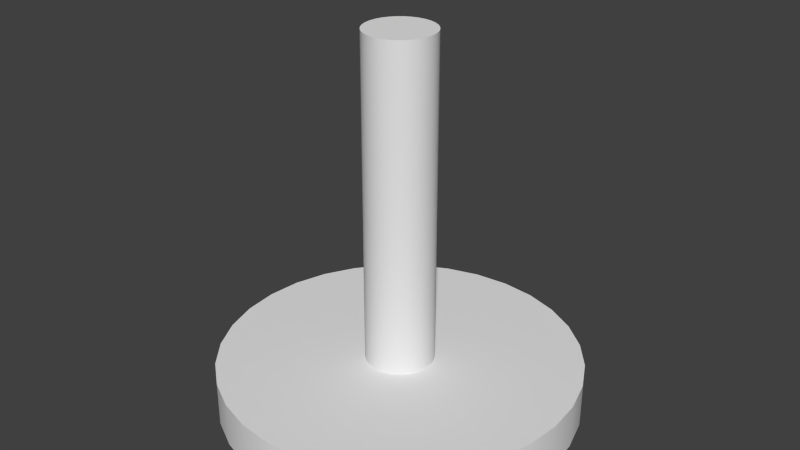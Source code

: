 # Source: staender_merged.blend  (saved by Blender 2.71.0; exported with 4.5.12 LTS)
import bpy
from mathutils import Matrix  # noqa: F401  (used for matrix-valued properties, if any)

bpy.ops.wm.read_factory_settings(use_empty=True)
scene = bpy.context.scene
scene.name = 'Scene'

# ---- collections
col_collection_1 = bpy.data.collections.new('Collection 1'); scene.collection.children.link(col_collection_1)

# ---- materials (node trees are filled in below, after node groups)
mat_material_002 = bpy.data.materials.new('Material.002')
mat_material_002.alpha_threshold = 0.0
mat_material_002.use_transparent_shadow = False
mat_material_002.roughness = 0.5
mat_material_002.line_color = (0.0, 0.0, 0.0, 1.0)

# ---- material node trees

# ---- world
world_world = bpy.data.worlds.new('World'); scene.world = world_world
world_world.color = (0.05088, 0.05088, 0.05088)
world_world.use_sun_shadow = False
world_world.sun_shadow_jitter_overblur = 0.0
world_world.cycles.sampling_method = 'MANUAL'
world_world.cycles.sample_map_resolution = 256

# ---- meshes
me_staender = bpy.data.meshes.new('staender')
me_staender.from_pydata([(-2.125e-10, 0.03817, 0.0355), (-0.007446, 0.03743, 0.0355), (-0.01461, 0.03526, 0.0355), (-0.0212, 0.03174, 0.0355), (-0.02699, 0.02699, 0.0355), (-0.03174, 0.0212, 0.0355), (-0.03526, 0.01461, 0.0355), (-0.03743, 0.007446, 0.0355), (-0.03817, 3.977e-09, 0.0355), (-0.03743, -0.007446, 0.0355), (-0.03526, -0.01461, 0.0355), (-0.03174, -0.0212, 0.0355), (-0.02699, -0.02699, 0.0355), (-0.0212, -0.03174, 0.0355), (-0.01461, -0.03526, 0.0355), (-0.007446, -0.03743, 0.0355), (1.222e-08, -0.03817, 0.0355), (0.007446, -0.03743, 0.0355), (0.01461, -0.03526, 0.0355), (0.0212, -0.03174, 0.0355), (0.02699, -0.02699, 0.0355), (0.03174, -0.0212, 0.0355), (0.03526, -0.01461, 0.0355), (0.03743, -0.007446, 0.0355), (0.03817, 3.795e-08, 0.0355), (0.03743, 0.007446, 0.0355), (0.03526, 0.01461, 0.0355), (0.03174, 0.0212, 0.0355), (0.02699, 0.02699, 0.0355), (0.0212, 0.03174, 0.0355), (0.01461, 0.03526, 0.0355), (0.007446, 0.03743, 0.0355), (-2.125e-10, 0.03817, 0.4172), (-0.007446, 0.03743, 0.4172), (-0.01461, 0.03526, 0.4172), (-0.0212, 0.03174, 0.4172), (-0.02699, 0.02699, 0.4172), (-0.03174, 0.0212, 0.4172), (-0.03526, 0.01461, 0.4172), (-0.03743, 0.007446, 0.4172), (-0.03817, 3.977e-09, 0.4172), (-0.03743, -0.007446, 0.4172), (-0.03526, -0.01461, 0.4172), (-0.03174, -0.0212, 0.4172), (-0.02699, -0.02699, 0.4172), (-0.0212, -0.03174, 0.4172), (-0.01461, -0.03526, 0.4172), (-0.007446, -0.03743, 0.4172), (1.222e-08, -0.03817, 0.4172), (0.007446, -0.03743, 0.4172), (0.01461, -0.03526, 0.4172), (0.0212, -0.03174, 0.4172), (0.02699, -0.02699, 0.4172), (0.03174, -0.0212, 0.4172), (0.03526, -0.01461, 0.4172), (0.03743, -0.007446, 0.4172), (0.03817, 3.795e-08, 0.4172), (0.03743, 0.007446, 0.4172), (0.03526, 0.01461, 0.4172), (0.03174, 0.0212, 0.4172), (0.02699, 0.02699, 0.4172), (0.0212, 0.03174, 0.4172), (0.01461, 0.03526, 0.4172), (0.007446, 0.03743, 0.4172), (0.0, 0.2, 0.0), (-0.03902, 0.1962, 0.0), (-0.07654, 0.1848, 0.0), (-0.1111, 0.1663, 0.0), (-0.1414, 0.1414, 0.0), (-0.1663, 0.1111, 0.0), (-0.1848, 0.07654, 0.0), (-0.1962, 0.03902, 0.0), (-0.2, 1.51e-08, 0.0), (-0.1962, -0.03902, 0.0), (-0.1848, -0.07654, 0.0), (-0.1663, -0.1111, 0.0), (-0.1414, -0.1414, 0.0), (-0.1111, -0.1663, 0.0), (-0.07654, -0.1848, 0.0), (-0.03902, -0.1962, 0.0), (6.517e-08, -0.2, 0.0), (0.03902, -0.1962, 0.0), (0.07654, -0.1848, 0.0), (0.1111, -0.1663, 0.0), (0.1414, -0.1414, 0.0), (0.1663, -0.1111, 0.0), (0.1848, -0.07654, 0.0), (0.1962, -0.03902, 0.0), (0.2, 1.931e-07, 0.0), (0.1962, 0.03902, 0.0), (0.1848, 0.07654, 0.0), (0.1663, 0.1111, 0.0), (0.1414, 0.1414, 0.0), (0.1111, 0.1663, 0.0), (0.07654, 0.1848, 0.0), (0.03902, 0.1962, 0.0), (0.0, 0.2, 0.05), (-0.03902, 0.1962, 0.05), (-0.07654, 0.1848, 0.05), (-0.1111, 0.1663, 0.05), (-0.1414, 0.1414, 0.05), (-0.1663, 0.1111, 0.05), (-0.1848, 0.07654, 0.05), (-0.1962, 0.03902, 0.05), (-0.2, 1.51e-08, 0.05), (-0.1962, -0.03902, 0.05), (-0.1848, -0.07654, 0.05), (-0.1663, -0.1111, 0.05), (-0.1414, -0.1414, 0.05), (-0.1111, -0.1663, 0.05), (-0.07654, -0.1848, 0.05), (-0.03902, -0.1962, 0.05), (6.517e-08, -0.2, 0.05), (0.03902, -0.1962, 0.05), (0.07654, -0.1848, 0.05), (0.1111, -0.1663, 0.05), (0.1414, -0.1414, 0.05), (0.1663, -0.1111, 0.05), (0.1848, -0.07654, 0.05), (0.1962, -0.03902, 0.05), (0.2, 1.931e-07, 0.05), (0.1962, 0.03902, 0.05), (0.1848, 0.07654, 0.05), (0.1663, 0.1111, 0.05), (0.1414, 0.1414, 0.05), (0.1111, 0.1663, 0.05), (0.07654, 0.1848, 0.05), (0.03902, 0.1962, 0.05)], [], [(23, 24, 56, 55), (0, 1, 33, 32), (1, 0, 31, 30, 29, 28, 27, 26, 25, 24, 23, 22, 21, 20, 19, 18, 17, 16, 15, 14, 13, 12, 11, 10, 9, 8, 7, 6, 5, 4, 3, 2), (10, 11, 43, 42), (24, 25, 57, 56), (11, 12, 44, 43), (25, 26, 58, 57), (12, 13, 45, 44), (26, 27, 59, 58), (13, 14, 46, 45), (27, 28, 60, 59), (14, 15, 47, 46), (31, 0, 32, 63), (28, 29, 61, 60), (15, 16, 48, 47), (2, 3, 35, 34), (29, 30, 62, 61), (16, 17, 49, 48), (3, 4, 36, 35), (30, 31, 63, 62), (17, 18, 50, 49), (4, 5, 37, 36), (33, 34, 35, 36, 37, 38, 39, 40, 41, 42, 43, 44, 45, 46, 47, 48, 49, 50, 51, 52, 53, 54, 55, 56, 57, 58, 59, 60, 61, 62, 63, 32), (18, 19, 51, 50), (5, 6, 38, 37), (1, 2, 34, 33), (19, 20, 52, 51), (6, 7, 39, 38), (20, 21, 53, 52), (7, 8, 40, 39), (21, 22, 54, 53), (8, 9, 41, 40), (22, 23, 55, 54), (9, 10, 42, 41), (88, 89, 121, 120), (64, 65, 97, 96), (65, 64, 95, 94, 93, 92, 91, 90, 89, 88, 87, 86, 85, 84, 83, 82, 81, 80, 79, 78, 77, 76, 75, 74, 73, 72, 71, 70, 69, 68, 67, 66), (75, 76, 108, 107), (89, 90, 122, 121), (76, 77, 109, 108), (90, 91, 123, 122), (77, 78, 110, 109), (91, 92, 124, 123), (78, 79, 111, 110), (95, 64, 96, 127), (92, 93, 125, 124), (79, 80, 112, 111), (66, 67, 99, 98), (93, 94, 126, 125), (80, 81, 113, 112), (67, 68, 100, 99), (94, 95, 127, 126), (81, 82, 114, 113), (68, 69, 101, 100), (97, 98, 99, 100, 101, 102, 103, 104, 105, 106, 107, 108, 109, 110, 111, 112, 113, 114, 115, 116, 117, 118, 119, 120, 121, 122, 123, 124, 125, 126, 127, 96), (82, 83, 115, 114), (69, 70, 102, 101), (65, 66, 98, 97), (83, 84, 116, 115), (70, 71, 103, 102), (84, 85, 117, 116), (71, 72, 104, 103), (85, 86, 118, 117), (72, 73, 105, 104), (86, 87, 119, 118), (73, 74, 106, 105), (87, 88, 120, 119), (74, 75, 107, 106)])
me_staender.polygons.foreach_set('use_smooth', [True] * 68)
_uv = me_staender.uv_layers.new(name='UVMap')
_uv.uv.foreach_set('vector', [0.3432, 0.5702, 0.3921, 0.5702, 0.3921, 0.7135, 0.3432, 0.7135, 0.4396, 0.5702, 0.4871, 0.5702, 0.4871, 0.7135, 0.4396, 0.7135, 0.8684, 0.5378, 0.8229, 0.5593, 0.7746, 0.5702, 0.7254, 0.5702, 0.6771, 0.5593, 0.6316, 0.5378, 0.5906, 0.5066, 0.5558, 0.4669, 0.5285, 0.4202, 0.5096, 0.3683, 0.5, 0.3132, 0.5, 0.257, 0.5096, 0.202, 0.5285, 0.1501, 0.5558, 0.1034, 0.5906, 0.06365, 0.6316, 0.03245, 0.6771, 0.01096, 0.7254, 0.0, 0.7746, 1.23e-06, 0.8229, 0.01096, 0.8684, 0.03245, 0.9094, 0.06366, 0.9442, 0.1034, 0.9715, 0.1501, 0.9904, 0.202, 1.0, 0.257, 1.0, 0.3132, 0.9904, 0.3683, 0.9715, 0.4202, 0.9442, 0.4669, 0.9094, 0.5066, 0.4357, 0.8567, 0.3921, 0.8567, 0.3921, 0.7135, 0.4357, 0.7135, 0.04914, 0.7135, 0.0, 0.7135, 0.0, 0.5702, 0.04914, 0.5702, 0.7756, 0.8567, 0.7373, 0.8567, 0.7373, 0.7135, 0.7756, 0.7135, 0.3921, 0.5702, 0.4396, 0.5702, 0.4396, 0.7135, 0.3921, 0.7135, 0.5307, 0.8567, 0.4871, 0.8567, 0.4871, 0.7135, 0.5307, 0.7135, 0.3873, 0.8567, 0.3432, 0.8567, 0.3432, 0.7135, 0.3873, 0.7135, 0.1455, 0.8567, 0.09826, 0.8567, 0.09826, 0.7135, 0.1455, 0.7135, 0.6596, 0.7135, 0.6986, 0.7135, 0.6986, 0.8567, 0.6596, 0.8567, 0.1964, 0.7135, 0.1473, 0.7135, 0.1473, 0.5702, 0.1964, 0.5702, 0.09826, 0.7135, 0.04914, 0.7135, 0.04914, 0.5702, 0.09826, 0.5702, 0.6168, 0.8567, 0.574, 0.8567, 0.574, 0.7135, 0.6168, 0.7135, 0.1964, 0.5702, 0.2454, 0.5702, 0.2454, 0.7135, 0.1964, 0.7135, 0.7373, 0.8567, 0.6986, 0.8567, 0.6986, 0.7135, 0.7373, 0.7135, 0.1964, 0.7135, 0.2432, 0.7135, 0.2432, 0.8567, 0.1964, 0.8567, 0.09826, 0.8567, 0.05121, 0.8567, 0.05121, 0.7135, 0.09826, 0.7135, 0.07936, 1.0, 0.04724, 1.0, 0.04724, 0.8567, 0.07936, 0.8567, 0.2943, 0.5702, 0.3432, 0.5702, 0.3432, 0.7135, 0.2943, 0.7135, 0.4871, 0.8567, 0.4438, 0.8567, 0.4438, 0.7135, 0.4871, 0.7135, 0.8514, 0.8567, 0.8135, 0.8567, 0.8135, 0.7135, 0.8514, 0.7135, 0.1316, 0.5378, 0.09063, 0.5066, 0.05581, 0.4669, 0.02845, 0.4202, 0.009606, 0.3683, 0.0, 0.3132, 1.108e-06, 0.257, 0.00961, 0.202, 0.02846, 0.1501, 0.05582, 0.1034, 0.09064, 0.06365, 0.1316, 0.03245, 0.1771, 0.01096, 0.2254, 3.415e-08, 0.2746, 0.0, 0.3229, 0.01096, 0.3684, 0.03245, 0.4094, 0.06365, 0.4442, 0.1034, 0.4715, 0.1501, 0.4904, 0.202, 0.5, 0.257, 0.5, 0.3132, 0.4904, 0.3683, 0.4715, 0.4202, 0.4442, 0.4669, 0.4094, 0.5066, 0.3684, 0.5378, 0.3229, 0.5593, 0.2746, 0.5702, 0.2254, 0.5702, 0.1771, 0.5593, 0.8135, 0.8567, 0.7756, 0.8567, 0.7756, 0.7135, 0.8135, 0.7135, 0.574, 0.8567, 0.5307, 0.8567, 0.5307, 0.7135, 0.574, 0.7135, 0.2993, 0.7135, 0.3432, 0.7135, 0.3432, 0.8567, 0.2993, 0.8567, 0.1104, 1.0, 0.07936, 1.0, 0.07936, 0.8567, 0.1104, 0.8567, 0.1473, 0.7135, 0.1943, 0.7135, 0.1943, 0.8567, 0.1473, 0.8567, 0.0, 0.8567, 0.0372, 0.8567, 0.0372, 1.0, 4.493e-08, 1.0, 0.2454, 0.5702, 0.2943, 0.5702, 0.2943, 0.7135, 0.2454, 0.7135, 0.6168, 0.7135, 0.6596, 0.7135, 0.6596, 0.8567, 0.6168, 0.8567, 0.09826, 0.5702, 0.1473, 0.5702, 0.1473, 0.7135, 0.09826, 0.7135, 0.2454, 0.7135, 0.2921, 0.7135, 0.2921, 0.8567, 0.2454, 0.8567, 0.04724, 0.8567, 1.498e-08, 0.8567, 0.0, 0.7135, 0.04724, 0.7135, 0.0, 0.0, 0.0, 0.0, 0.0, 0.0, 0.0, 0.0, 0.0, 0.0, 0.0, 0.0, 0.0, 0.0, 0.0, 0.0, 0.0, 0.0, 0.0, 0.0, 0.0, 0.0, 0.0, 0.0, 0.0, 0.0, 0.0, 0.0, 0.0, 0.0, 0.0, 0.0, 0.0, 0.0, 0.0, 0.0, 0.0, 0.0, 0.0, 0.0, 0.0, 0.0, 0.0, 0.0, 0.0, 0.0, 0.0, 0.0, 0.0, 0.0, 0.0, 0.0, 0.0, 0.0, 0.0, 0.0, 0.0, 0.0, 0.0, 0.0, 0.0, 0.0, 0.0, 0.0, 0.0, 0.0, 0.0, 0.0, 0.0, 0.0, 0.0, 0.0, 0.0, 0.0, 0.0, 0.0, 0.0, 0.0, 0.0, 0.0, 0.0, 0.0, 0.0, 0.0, 0.0, 0.0, 0.0, 0.0, 0.0, 0.0, 0.0, 0.0, 0.0, 0.0, 0.0, 0.0, 0.0, 0.0, 0.0, 0.0, 0.0, 0.0, 0.0, 0.0, 0.0, 0.0, 0.0, 0.0, 0.0, 0.0, 0.0, 0.0, 0.0, 0.0, 0.0, 0.0, 0.0, 0.0, 0.0, 0.0, 0.0, 0.0, 0.0, 0.0, 0.0, 0.0, 0.0, 0.0, 0.0, 0.0, 0.0, 0.0, 0.0, 0.0, 0.0, 0.0, 0.0, 0.0, 0.0, 0.0, 0.0, 0.0, 0.0, 0.0, 0.0, 0.0, 0.0, 0.0, 0.0, 0.0, 0.0, 0.0, 0.0, 0.0, 0.0, 0.0, 0.0, 0.0, 0.0, 0.0, 0.0, 0.0, 0.0, 0.0, 0.0, 0.0, 0.0, 0.0, 0.0, 0.0, 0.0, 0.0, 0.0, 0.0, 0.0, 0.0, 0.0, 0.0, 0.0, 0.0, 0.0, 0.0, 0.0, 0.0, 0.0, 0.0, 0.0, 0.0, 0.0, 0.0, 0.0, 0.0, 0.0, 0.0, 0.0, 0.0, 0.0, 0.0, 0.0, 0.0, 0.0, 0.0, 0.0, 0.0, 0.0, 0.0, 0.0, 0.0, 0.0, 0.0, 0.0, 0.0, 0.0, 0.0, 0.0, 0.0, 0.0, 0.0, 0.0, 0.0, 0.0, 0.0, 0.0, 0.0, 0.0, 0.0, 0.0, 0.0, 0.0, 0.0, 0.0, 0.0, 0.0, 0.0, 0.0, 0.0, 0.0, 0.0, 0.0, 0.0, 0.0, 0.0, 0.0, 0.0, 0.0, 0.0, 0.0, 0.0, 0.0, 0.0, 0.0, 0.0, 0.0, 0.0, 0.0, 0.0, 0.0, 0.0, 0.0, 0.0, 0.0, 0.0, 0.0, 0.0, 0.0, 0.0, 0.0, 0.0, 0.0, 0.0, 0.0, 0.0, 0.0, 0.0, 0.0, 0.0, 0.0, 0.0, 0.0, 0.0, 0.0, 0.0, 0.0, 0.0, 0.0, 0.0, 0.0, 0.0, 0.0, 0.0, 0.0, 0.0, 0.0, 0.0, 0.0, 0.0, 0.0, 0.0, 0.0, 0.0, 0.0, 0.0, 0.0, 0.0, 0.0, 0.0, 0.0, 0.0, 0.0, 0.0, 0.0, 0.0, 0.0, 0.0, 0.0, 0.0, 0.0, 0.0, 0.0, 0.0, 0.0, 0.0, 0.0, 0.0, 0.0, 0.0, 0.0, 0.0, 0.0, 0.0, 0.0, 0.0, 0.0, 0.0, 0.0, 0.0, 0.0, 0.0, 0.0, 0.0, 0.0, 0.0, 0.0, 0.0, 0.0, 0.0, 0.0, 0.0, 0.0, 0.0, 0.0, 0.0, 0.0, 0.0, 0.0, 0.0, 0.0, 0.0, 0.0, 0.0, 0.0, 0.0, 0.0, 0.0, 0.0, 0.0, 0.0, 0.0, 0.0, 0.0, 0.0, 0.0, 0.0, 0.0, 0.0, 0.0, 0.0, 0.0, 0.0, 0.0, 0.0, 0.0, 0.0, 0.0])
me_staender.materials.append(mat_material_002)
me_staender.use_remesh_preserve_volume = False
me_staender.use_remesh_preserve_attributes = False
me_staender.use_mirror_vertex_groups = False
me_staender.update()

# ---- objects
ob_staender = bpy.data.objects.new('Staender', me_staender)

# ---- transforms, parenting, visibility, modifiers, constraints
ob_staender.location = (0.0, 0.0, 0.0)
ob_staender.lineart.crease_threshold = 0.0
_m = ob_staender.modifiers.new('EdgeSplit', 'EDGE_SPLIT')

# ---- collection membership
col_collection_1.objects.link(ob_staender)

# ---- scene / render settings (as saved in the file)
scene.frame_start = 1; scene.frame_end = 250; scene.frame_set(1)
scene.render.engine = 'BLENDER_EEVEE_NEXT'
scene.render.resolution_percentage = 50
scene.render.dither_intensity = 0.0
scene.cycles.use_denoising = False
scene.cycles.samples = 10
scene.cycles.sampling_pattern = 'TABULATED_SOBOL'
scene.cycles.light_sampling_threshold = 0.0
scene.cycles.use_adaptive_sampling = False
scene.cycles.use_light_tree = False
scene.cycles.blur_glossy = 0.0
scene.cycles.volume_bounces = 1
scene.cycles.pixel_filter_type = 'GAUSSIAN'
scene.cycles.sample_clamp_indirect = 0.0
scene.view_settings.view_transform = 'Standard'
bpy.context.view_layer.update()

# ---- added for rendering (the .blend has no active camera and no usable light): camera, sun
cam_auto = bpy.data.cameras.new('AutoCamera')
cam_auto.lens = 50.0
cam_auto.sensor_width = 36.0
cam_auto.clip_end = 1000.0
ob_auto_camera = bpy.data.objects.new('AutoCamera', cam_auto)
scene.collection.objects.link(ob_auto_camera)
ob_auto_camera.location = (0.650318, -0.780382, 0.728842)
ob_auto_camera.rotation_euler = (1.09748, -7.21219e-08, 0.694738)
scene.camera = ob_auto_camera
light_auto_sun = bpy.data.lights.new('AutoSun', 'SUN')
light_auto_sun.energy = 3.0
light_auto_sun.angle = 0.0523599
ob_auto_sun = bpy.data.objects.new('AutoSun', light_auto_sun)
scene.collection.objects.link(ob_auto_sun)
ob_auto_sun.rotation_euler = (0.872665, 0.174533, 0.523599)
bpy.context.view_layer.update()

